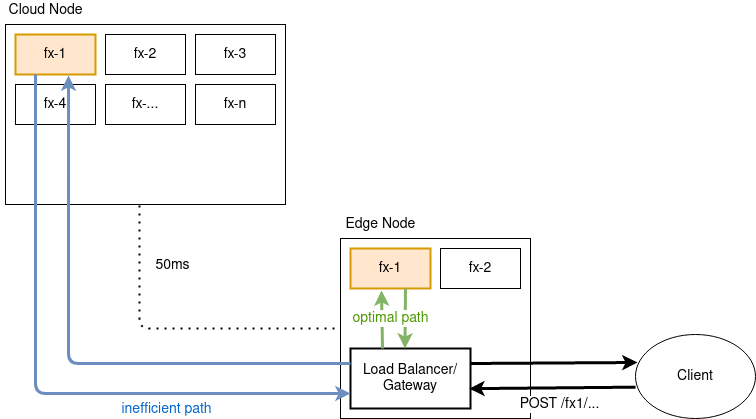

The diagram above was exported from draw.io. Its source (the exported page's mxGraphModel, read from the mxfile embedded in the PNG):
<mxGraphModel dx="1422" dy="755" grid="1" gridSize="10" guides="1" tooltips="1" connect="1" arrows="1" fold="1" page="1" pageScale="1" pageWidth="850" pageHeight="500" math="0" shadow="0">
  <root>
    <mxCell id="0" />
    <mxCell id="1" parent="0" />
    <mxCell id="uNNyLBaf2dWuTH-OhBAe-1" value="" style="group" parent="1" vertex="1" connectable="0">
      <mxGeometry x="48" y="26" width="285" height="204" as="geometry" />
    </mxCell>
    <mxCell id="6FD9DG_PoiINZljittbu-4" value="" style="rounded=0;whiteSpace=wrap;html=1;fontSize=14;" parent="uNNyLBaf2dWuTH-OhBAe-1" vertex="1">
      <mxGeometry x="5" y="24" width="280" height="180" as="geometry" />
    </mxCell>
    <mxCell id="6FD9DG_PoiINZljittbu-8" value="fx-1" style="rounded=0;whiteSpace=wrap;html=1;strokeWidth=2;fontSize=14;fillColor=#ffe6cc;strokeColor=#d79b00;" parent="uNNyLBaf2dWuTH-OhBAe-1" vertex="1">
      <mxGeometry x="15" y="34" width="80" height="40" as="geometry" />
    </mxCell>
    <mxCell id="6FD9DG_PoiINZljittbu-9" value="fx-2" style="rounded=0;whiteSpace=wrap;html=1;fontSize=14;" parent="uNNyLBaf2dWuTH-OhBAe-1" vertex="1">
      <mxGeometry x="105" y="34" width="80" height="40" as="geometry" />
    </mxCell>
    <mxCell id="6FD9DG_PoiINZljittbu-10" value="fx-4" style="rounded=0;whiteSpace=wrap;html=1;fontSize=14;" parent="uNNyLBaf2dWuTH-OhBAe-1" vertex="1">
      <mxGeometry x="15" y="84" width="80" height="40" as="geometry" />
    </mxCell>
    <mxCell id="6FD9DG_PoiINZljittbu-11" value="fx-..." style="rounded=0;whiteSpace=wrap;html=1;fontSize=14;" parent="uNNyLBaf2dWuTH-OhBAe-1" vertex="1">
      <mxGeometry x="105" y="84" width="80" height="40" as="geometry" />
    </mxCell>
    <mxCell id="6FD9DG_PoiINZljittbu-12" value="fx-3" style="rounded=0;whiteSpace=wrap;html=1;fontSize=14;" parent="uNNyLBaf2dWuTH-OhBAe-1" vertex="1">
      <mxGeometry x="195" y="34" width="80" height="40" as="geometry" />
    </mxCell>
    <mxCell id="6FD9DG_PoiINZljittbu-13" value="fx-n" style="rounded=0;whiteSpace=wrap;html=1;fontSize=14;" parent="uNNyLBaf2dWuTH-OhBAe-1" vertex="1">
      <mxGeometry x="195" y="84" width="80" height="40" as="geometry" />
    </mxCell>
    <mxCell id="6FD9DG_PoiINZljittbu-18" value="Cloud Node" style="text;html=1;align=center;verticalAlign=middle;resizable=0;points=[];autosize=1;strokeColor=none;fontSize=14;" parent="uNNyLBaf2dWuTH-OhBAe-1" vertex="1">
      <mxGeometry width="90" height="20" as="geometry" />
    </mxCell>
    <mxCell id="6FD9DG_PoiINZljittbu-3" value="&lt;div style=&quot;font-size: 14px;&quot; align=&quot;center&quot;&gt;&lt;br style=&quot;font-size: 14px;&quot;&gt;&lt;/div&gt;" style="rounded=0;whiteSpace=wrap;html=1;fontSize=14;" parent="1" vertex="1">
      <mxGeometry x="388" y="264" width="190" height="180" as="geometry" />
    </mxCell>
    <mxCell id="6FD9DG_PoiINZljittbu-5" value="fx-1" style="rounded=0;whiteSpace=wrap;html=1;strokeWidth=2;fontSize=14;strokeColor=#d79b00;fillColor=#ffe6cc;" parent="1" vertex="1">
      <mxGeometry x="398" y="274" width="80" height="40" as="geometry" />
    </mxCell>
    <mxCell id="6FD9DG_PoiINZljittbu-6" value="Load Balancer/&lt;br&gt;Gateway" style="rounded=0;whiteSpace=wrap;html=1;strokeWidth=2;fontSize=14;" parent="1" vertex="1">
      <mxGeometry x="398" y="374" width="120" height="60" as="geometry" />
    </mxCell>
    <mxCell id="6FD9DG_PoiINZljittbu-7" value="fx-2" style="rounded=0;whiteSpace=wrap;html=1;fontSize=14;" parent="1" vertex="1">
      <mxGeometry x="488" y="274" width="80" height="40" as="geometry" />
    </mxCell>
    <mxCell id="6FD9DG_PoiINZljittbu-14" value="Client" style="ellipse;whiteSpace=wrap;html=1;fontSize=14;" parent="1" vertex="1">
      <mxGeometry x="683" y="360" width="120" height="84" as="geometry" />
    </mxCell>
    <mxCell id="6FD9DG_PoiINZljittbu-16" value="" style="endArrow=none;dashed=1;html=1;dashPattern=1 3;strokeWidth=2;entryX=0;entryY=0.5;entryDx=0;entryDy=0;jumpStyle=none;exitX=0.479;exitY=1.006;exitDx=0;exitDy=0;exitPerimeter=0;fontSize=14;" parent="1" source="6FD9DG_PoiINZljittbu-4" target="6FD9DG_PoiINZljittbu-3" edge="1">
      <mxGeometry width="50" height="50" relative="1" as="geometry">
        <mxPoint x="333" y="140" as="sourcePoint" />
        <mxPoint x="383" y="90" as="targetPoint" />
        <Array as="points">
          <mxPoint x="187" y="354" />
        </Array>
      </mxGeometry>
    </mxCell>
    <mxCell id="6FD9DG_PoiINZljittbu-17" value="50ms" style="edgeLabel;html=1;align=center;verticalAlign=middle;resizable=0;points=[];fontSize=14;" parent="6FD9DG_PoiINZljittbu-16" vertex="1" connectable="0">
      <mxGeometry x="-0.2105" y="-1" relative="1" as="geometry">
        <mxPoint x="27" y="-65" as="offset" />
      </mxGeometry>
    </mxCell>
    <mxCell id="6FD9DG_PoiINZljittbu-19" value="Edge Node" style="text;html=1;align=center;verticalAlign=middle;resizable=0;points=[];autosize=1;strokeColor=none;fontSize=14;" parent="1" vertex="1">
      <mxGeometry x="383" y="240" width="90" height="20" as="geometry" />
    </mxCell>
    <mxCell id="6FD9DG_PoiINZljittbu-24" value="" style="endArrow=classic;html=1;entryX=0.175;entryY=1.05;entryDx=0;entryDy=0;entryPerimeter=0;fillColor=#d5e8d4;strokeColor=#82b366;strokeWidth=3;fontSize=14;" parent="1" edge="1">
      <mxGeometry width="50" height="50" relative="1" as="geometry">
        <mxPoint x="430" y="374" as="sourcePoint" />
        <mxPoint x="429" y="316" as="targetPoint" />
      </mxGeometry>
    </mxCell>
    <mxCell id="6FD9DG_PoiINZljittbu-25" value="" style="endArrow=classic;html=1;exitX=0.75;exitY=1;exitDx=0;exitDy=0;fillColor=#d5e8d4;strokeColor=#82b366;strokeWidth=3;fontSize=14;" parent="1" edge="1">
      <mxGeometry width="50" height="50" relative="1" as="geometry">
        <mxPoint x="453" y="314" as="sourcePoint" />
        <mxPoint x="452.5" y="374" as="targetPoint" />
      </mxGeometry>
    </mxCell>
    <mxCell id="6FD9DG_PoiINZljittbu-35" value="optimal path" style="edgeLabel;html=1;align=center;verticalAlign=middle;resizable=0;points=[];fontSize=14;fontColor=#4D9900;" parent="6FD9DG_PoiINZljittbu-25" vertex="1" connectable="0">
      <mxGeometry x="-0.4328" y="-2" relative="1" as="geometry">
        <mxPoint x="-13" y="13" as="offset" />
      </mxGeometry>
    </mxCell>
    <mxCell id="6FD9DG_PoiINZljittbu-26" value="" style="endArrow=classic;html=1;entryX=0.663;entryY=1.025;entryDx=0;entryDy=0;entryPerimeter=0;fillColor=#dae8fc;strokeColor=#6c8ebf;strokeWidth=3;fontSize=14;exitX=0;exitY=0.25;exitDx=0;exitDy=0;" parent="1" source="6FD9DG_PoiINZljittbu-6" target="6FD9DG_PoiINZljittbu-8" edge="1">
      <mxGeometry width="50" height="50" relative="1" as="geometry">
        <mxPoint x="393" y="460" as="sourcePoint" />
        <mxPoint x="443" y="410" as="targetPoint" />
        <Array as="points">
          <mxPoint x="116" y="389" />
        </Array>
      </mxGeometry>
    </mxCell>
    <mxCell id="6FD9DG_PoiINZljittbu-27" value="" style="endArrow=classic;html=1;entryX=0;entryY=0.75;entryDx=0;entryDy=0;fillColor=#dae8fc;strokeColor=#6c8ebf;strokeWidth=3;fontSize=14;" parent="1" target="6FD9DG_PoiINZljittbu-6" edge="1">
      <mxGeometry width="50" height="50" relative="1" as="geometry">
        <mxPoint x="83" y="100" as="sourcePoint" />
        <mxPoint x="133" y="50" as="targetPoint" />
        <Array as="points">
          <mxPoint x="83" y="419" />
        </Array>
      </mxGeometry>
    </mxCell>
    <mxCell id="6FD9DG_PoiINZljittbu-36" value="inefficient path" style="edgeLabel;html=1;align=center;verticalAlign=middle;resizable=0;points=[];fontSize=14;fontColor=#0066CC;" parent="6FD9DG_PoiINZljittbu-27" vertex="1" connectable="0">
      <mxGeometry x="0.3727" y="1" relative="1" as="geometry">
        <mxPoint x="14" y="16" as="offset" />
      </mxGeometry>
    </mxCell>
    <mxCell id="6FD9DG_PoiINZljittbu-28" value="" style="endArrow=classic;html=1;strokeWidth=3;fontSize=14;entryX=0.99;entryY=0.669;entryDx=0;entryDy=0;entryPerimeter=0;exitX=0;exitY=0.627;exitDx=0;exitDy=0;exitPerimeter=0;" parent="1" source="6FD9DG_PoiINZljittbu-14" target="6FD9DG_PoiINZljittbu-6" edge="1">
      <mxGeometry width="50" height="50" relative="1" as="geometry">
        <mxPoint x="653" y="414" as="sourcePoint" />
        <mxPoint x="653" y="290" as="targetPoint" />
      </mxGeometry>
    </mxCell>
    <mxCell id="6FD9DG_PoiINZljittbu-34" value="POST /fx1/..." style="edgeLabel;html=1;align=center;verticalAlign=middle;resizable=0;points=[];fontSize=14;" parent="6FD9DG_PoiINZljittbu-28" vertex="1" connectable="0">
      <mxGeometry x="0.1538" y="3" relative="1" as="geometry">
        <mxPoint x="19" y="13" as="offset" />
      </mxGeometry>
    </mxCell>
    <mxCell id="6FD9DG_PoiINZljittbu-29" value="" style="endArrow=classic;html=1;strokeWidth=3;fontSize=14;exitX=1;exitY=0.25;exitDx=0;exitDy=0;" parent="1" source="6FD9DG_PoiINZljittbu-6" edge="1">
      <mxGeometry width="50" height="50" relative="1" as="geometry">
        <mxPoint x="467" y="434" as="sourcePoint" />
        <mxPoint x="685" y="388" as="targetPoint" />
      </mxGeometry>
    </mxCell>
  </root>
</mxGraphModel>